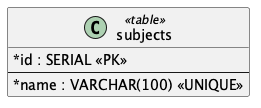

The diagram above was rendered by PlantUML. Its source (embedded in the PNG):
@startuml Converge_Subjects_Schema
hide methods
skinparam shadowing false
skinparam classAttributeIconSize 0
class subjects <<table>> {
  * id : SERIAL <<PK>>
  --
  * name : VARCHAR(100) <<UNIQUE>>
}
@enduml